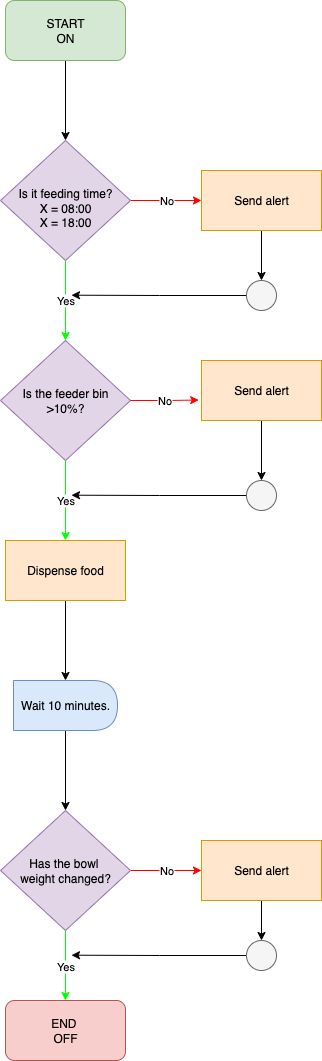

The diagram above was exported from draw.io. Its source (the exported page's mxGraphModel, read from the mxfile embedded in the PNG):
<mxGraphModel dx="1351" dy="1046" grid="1" gridSize="10" guides="1" tooltips="1" connect="1" arrows="1" fold="1" page="1" pageScale="1" pageWidth="827" pageHeight="1169" math="0" shadow="0">
  <root>
    <mxCell id="0" />
    <mxCell id="1" parent="0" />
    <mxCell id="pnIR7gLPDmN2tUjfpyoW-20" style="edgeStyle=orthogonalEdgeStyle;rounded=0;orthogonalLoop=1;jettySize=auto;html=1;exitX=0.5;exitY=1;exitDx=0;exitDy=0;entryX=0.5;entryY=0;entryDx=0;entryDy=0;" parent="1" source="pnIR7gLPDmN2tUjfpyoW-8" target="pnIR7gLPDmN2tUjfpyoW-9" edge="1">
      <mxGeometry relative="1" as="geometry" />
    </mxCell>
    <mxCell id="pnIR7gLPDmN2tUjfpyoW-8" value="START&lt;div&gt;ON&lt;/div&gt;" style="rounded=1;whiteSpace=wrap;html=1;fillColor=#d5e8d4;strokeColor=#82b366;" parent="1" vertex="1">
      <mxGeometry x="354" y="20" width="120" height="60" as="geometry" />
    </mxCell>
    <mxCell id="pnIR7gLPDmN2tUjfpyoW-24" value="Yes" style="edgeStyle=orthogonalEdgeStyle;rounded=0;orthogonalLoop=1;jettySize=auto;html=1;exitX=0.5;exitY=1;exitDx=0;exitDy=0;entryX=0.5;entryY=0;entryDx=0;entryDy=0;fillColor=#d5e8d4;strokeColor=#00FF00;" parent="1" source="pnIR7gLPDmN2tUjfpyoW-9" target="pnIR7gLPDmN2tUjfpyoW-12" edge="1">
      <mxGeometry relative="1" as="geometry" />
    </mxCell>
    <mxCell id="pnIR7gLPDmN2tUjfpyoW-25" value="No" style="edgeStyle=orthogonalEdgeStyle;rounded=0;orthogonalLoop=1;jettySize=auto;html=1;exitX=1;exitY=0.5;exitDx=0;exitDy=0;entryX=0;entryY=0.5;entryDx=0;entryDy=0;fillColor=#e51400;strokeColor=#FF0000;" parent="1" source="pnIR7gLPDmN2tUjfpyoW-9" target="pnIR7gLPDmN2tUjfpyoW-10" edge="1">
      <mxGeometry relative="1" as="geometry" />
    </mxCell>
    <mxCell id="pnIR7gLPDmN2tUjfpyoW-9" value="&lt;div&gt;&lt;br&gt;&lt;/div&gt;&lt;div&gt;&lt;span style=&quot;background-color: transparent; color: light-dark(rgb(0, 0, 0), rgb(255, 255, 255));&quot;&gt;Is it feeding time?&lt;/span&gt;&lt;/div&gt;&lt;div&gt;X = 08:00&lt;/div&gt;&lt;div&gt;X = 18:00&lt;/div&gt;" style="rhombus;whiteSpace=wrap;html=1;fillColor=#e1d5e7;strokeColor=#9673a6;" parent="1" vertex="1">
      <mxGeometry x="349" y="160" width="130" height="120" as="geometry" />
    </mxCell>
    <mxCell id="jO0mc7OB5sd-JFObmfIS-4" style="edgeStyle=orthogonalEdgeStyle;rounded=0;orthogonalLoop=1;jettySize=auto;html=1;exitX=0.5;exitY=1;exitDx=0;exitDy=0;entryX=0.5;entryY=0;entryDx=0;entryDy=0;" edge="1" parent="1" source="pnIR7gLPDmN2tUjfpyoW-10" target="jO0mc7OB5sd-JFObmfIS-1">
      <mxGeometry relative="1" as="geometry" />
    </mxCell>
    <mxCell id="pnIR7gLPDmN2tUjfpyoW-10" value="&lt;div&gt;Send alert&lt;/div&gt;" style="rounded=0;whiteSpace=wrap;html=1;fillColor=#ffe6cc;strokeColor=#d79b00;" parent="1" vertex="1">
      <mxGeometry x="550" y="190" width="120" height="60" as="geometry" />
    </mxCell>
    <mxCell id="pnIR7gLPDmN2tUjfpyoW-27" value="Yes" style="edgeStyle=orthogonalEdgeStyle;rounded=0;orthogonalLoop=1;jettySize=auto;html=1;exitX=0.5;exitY=1;exitDx=0;exitDy=0;entryX=0.5;entryY=0;entryDx=0;entryDy=0;strokeColor=#00FF00;" parent="1" source="pnIR7gLPDmN2tUjfpyoW-12" target="pnIR7gLPDmN2tUjfpyoW-14" edge="1">
      <mxGeometry relative="1" as="geometry" />
    </mxCell>
    <mxCell id="pnIR7gLPDmN2tUjfpyoW-12" value="Is the feeder bin&lt;div&gt;&amp;gt;10%?&lt;/div&gt;" style="rhombus;whiteSpace=wrap;html=1;fillColor=#e1d5e7;strokeColor=#9673a6;" parent="1" vertex="1">
      <mxGeometry x="349" y="360" width="130" height="120" as="geometry" />
    </mxCell>
    <mxCell id="jO0mc7OB5sd-JFObmfIS-6" style="edgeStyle=orthogonalEdgeStyle;rounded=0;orthogonalLoop=1;jettySize=auto;html=1;exitX=0.5;exitY=1;exitDx=0;exitDy=0;entryX=0.5;entryY=0;entryDx=0;entryDy=0;" edge="1" parent="1" source="pnIR7gLPDmN2tUjfpyoW-13" target="jO0mc7OB5sd-JFObmfIS-2">
      <mxGeometry relative="1" as="geometry" />
    </mxCell>
    <mxCell id="pnIR7gLPDmN2tUjfpyoW-13" value="&lt;div&gt;Send alert&lt;/div&gt;" style="rounded=0;whiteSpace=wrap;html=1;fillColor=#ffe6cc;strokeColor=#d79b00;" parent="1" vertex="1">
      <mxGeometry x="550" y="380" width="120" height="60" as="geometry" />
    </mxCell>
    <mxCell id="pnIR7gLPDmN2tUjfpyoW-29" style="edgeStyle=orthogonalEdgeStyle;rounded=0;orthogonalLoop=1;jettySize=auto;html=1;exitX=0.5;exitY=1;exitDx=0;exitDy=0;entryX=0.5;entryY=0;entryDx=0;entryDy=0;" parent="1" source="pnIR7gLPDmN2tUjfpyoW-14" target="pnIR7gLPDmN2tUjfpyoW-15" edge="1">
      <mxGeometry relative="1" as="geometry" />
    </mxCell>
    <mxCell id="pnIR7gLPDmN2tUjfpyoW-14" value="Dispense food" style="rounded=0;whiteSpace=wrap;html=1;fillColor=#ffe6cc;strokeColor=#d79b00;" parent="1" vertex="1">
      <mxGeometry x="354" y="560" width="120" height="60" as="geometry" />
    </mxCell>
    <mxCell id="pnIR7gLPDmN2tUjfpyoW-30" style="edgeStyle=orthogonalEdgeStyle;rounded=0;orthogonalLoop=1;jettySize=auto;html=1;exitX=0.5;exitY=1;exitDx=0;exitDy=0;entryX=0.5;entryY=0;entryDx=0;entryDy=0;" parent="1" source="pnIR7gLPDmN2tUjfpyoW-15" target="pnIR7gLPDmN2tUjfpyoW-16" edge="1">
      <mxGeometry relative="1" as="geometry" />
    </mxCell>
    <mxCell id="pnIR7gLPDmN2tUjfpyoW-15" value="Wait 10 minutes." style="shape=delay;whiteSpace=wrap;html=1;fillColor=#dae8fc;strokeColor=#6c8ebf;" parent="1" vertex="1">
      <mxGeometry x="362" y="700" width="104" height="50" as="geometry" />
    </mxCell>
    <mxCell id="pnIR7gLPDmN2tUjfpyoW-31" value="Yes" style="edgeStyle=orthogonalEdgeStyle;rounded=0;orthogonalLoop=1;jettySize=auto;html=1;exitX=0.5;exitY=1;exitDx=0;exitDy=0;entryX=0.5;entryY=0;entryDx=0;entryDy=0;strokeColor=#00FF00;" parent="1" source="pnIR7gLPDmN2tUjfpyoW-16" target="pnIR7gLPDmN2tUjfpyoW-18" edge="1">
      <mxGeometry relative="1" as="geometry" />
    </mxCell>
    <mxCell id="pnIR7gLPDmN2tUjfpyoW-32" value="No" style="edgeStyle=orthogonalEdgeStyle;rounded=0;orthogonalLoop=1;jettySize=auto;html=1;exitX=1;exitY=0.5;exitDx=0;exitDy=0;entryX=0;entryY=0.5;entryDx=0;entryDy=0;strokeColor=#FF0000;" parent="1" source="pnIR7gLPDmN2tUjfpyoW-16" target="pnIR7gLPDmN2tUjfpyoW-17" edge="1">
      <mxGeometry relative="1" as="geometry" />
    </mxCell>
    <mxCell id="pnIR7gLPDmN2tUjfpyoW-16" value="Has the bowl&amp;nbsp;&lt;div&gt;weight changed?&lt;/div&gt;" style="rhombus;whiteSpace=wrap;html=1;fillColor=#e1d5e7;strokeColor=#9673a6;" parent="1" vertex="1">
      <mxGeometry x="349" y="830" width="130" height="120" as="geometry" />
    </mxCell>
    <mxCell id="jO0mc7OB5sd-JFObmfIS-9" style="edgeStyle=orthogonalEdgeStyle;rounded=0;orthogonalLoop=1;jettySize=auto;html=1;exitX=0.5;exitY=1;exitDx=0;exitDy=0;entryX=0.5;entryY=0;entryDx=0;entryDy=0;" edge="1" parent="1" source="pnIR7gLPDmN2tUjfpyoW-17" target="jO0mc7OB5sd-JFObmfIS-3">
      <mxGeometry relative="1" as="geometry" />
    </mxCell>
    <mxCell id="pnIR7gLPDmN2tUjfpyoW-17" value="&lt;div&gt;Send alert&lt;/div&gt;" style="rounded=0;whiteSpace=wrap;html=1;fillColor=#ffe6cc;strokeColor=#d79b00;" parent="1" vertex="1">
      <mxGeometry x="550" y="860" width="120" height="60" as="geometry" />
    </mxCell>
    <mxCell id="pnIR7gLPDmN2tUjfpyoW-18" value="END&amp;nbsp;&lt;br&gt;OFF" style="rounded=1;whiteSpace=wrap;html=1;fillColor=#f8cecc;strokeColor=#b85450;" parent="1" vertex="1">
      <mxGeometry x="354" y="1020" width="120" height="60" as="geometry" />
    </mxCell>
    <mxCell id="pnIR7gLPDmN2tUjfpyoW-28" value="No" style="edgeStyle=orthogonalEdgeStyle;rounded=0;orthogonalLoop=1;jettySize=auto;html=1;exitX=1;exitY=0.5;exitDx=0;exitDy=0;entryX=-0.023;entryY=0.659;entryDx=0;entryDy=0;entryPerimeter=0;strokeColor=#FF0000;" parent="1" source="pnIR7gLPDmN2tUjfpyoW-12" target="pnIR7gLPDmN2tUjfpyoW-13" edge="1">
      <mxGeometry relative="1" as="geometry" />
    </mxCell>
    <mxCell id="jO0mc7OB5sd-JFObmfIS-5" style="edgeStyle=orthogonalEdgeStyle;rounded=0;orthogonalLoop=1;jettySize=auto;html=1;exitX=0;exitY=0.5;exitDx=0;exitDy=0;" edge="1" parent="1" source="jO0mc7OB5sd-JFObmfIS-1">
      <mxGeometry relative="1" as="geometry">
        <mxPoint x="420" y="314.6923076923076" as="targetPoint" />
      </mxGeometry>
    </mxCell>
    <mxCell id="jO0mc7OB5sd-JFObmfIS-1" value="" style="ellipse;whiteSpace=wrap;html=1;aspect=fixed;fillColor=#f5f5f5;strokeColor=#666666;fontColor=#333333;" vertex="1" parent="1">
      <mxGeometry x="595" y="300" width="30" height="30" as="geometry" />
    </mxCell>
    <mxCell id="jO0mc7OB5sd-JFObmfIS-8" style="edgeStyle=orthogonalEdgeStyle;rounded=0;orthogonalLoop=1;jettySize=auto;html=1;exitX=0;exitY=0.5;exitDx=0;exitDy=0;" edge="1" parent="1" source="jO0mc7OB5sd-JFObmfIS-2">
      <mxGeometry relative="1" as="geometry">
        <mxPoint x="420" y="514.6923076923076" as="targetPoint" />
      </mxGeometry>
    </mxCell>
    <mxCell id="jO0mc7OB5sd-JFObmfIS-2" value="" style="ellipse;whiteSpace=wrap;html=1;aspect=fixed;fillColor=#f5f5f5;fontColor=#333333;strokeColor=#666666;" vertex="1" parent="1">
      <mxGeometry x="595" y="500" width="30" height="30" as="geometry" />
    </mxCell>
    <mxCell id="jO0mc7OB5sd-JFObmfIS-10" style="edgeStyle=orthogonalEdgeStyle;rounded=0;orthogonalLoop=1;jettySize=auto;html=1;exitX=0;exitY=0.5;exitDx=0;exitDy=0;" edge="1" parent="1" source="jO0mc7OB5sd-JFObmfIS-3">
      <mxGeometry relative="1" as="geometry">
        <mxPoint x="420" y="974.6923076923076" as="targetPoint" />
      </mxGeometry>
    </mxCell>
    <mxCell id="jO0mc7OB5sd-JFObmfIS-3" value="" style="ellipse;whiteSpace=wrap;html=1;aspect=fixed;fillColor=#f5f5f5;fontColor=#333333;strokeColor=#666666;" vertex="1" parent="1">
      <mxGeometry x="595" y="960" width="30" height="30" as="geometry" />
    </mxCell>
  </root>
</mxGraphModel>